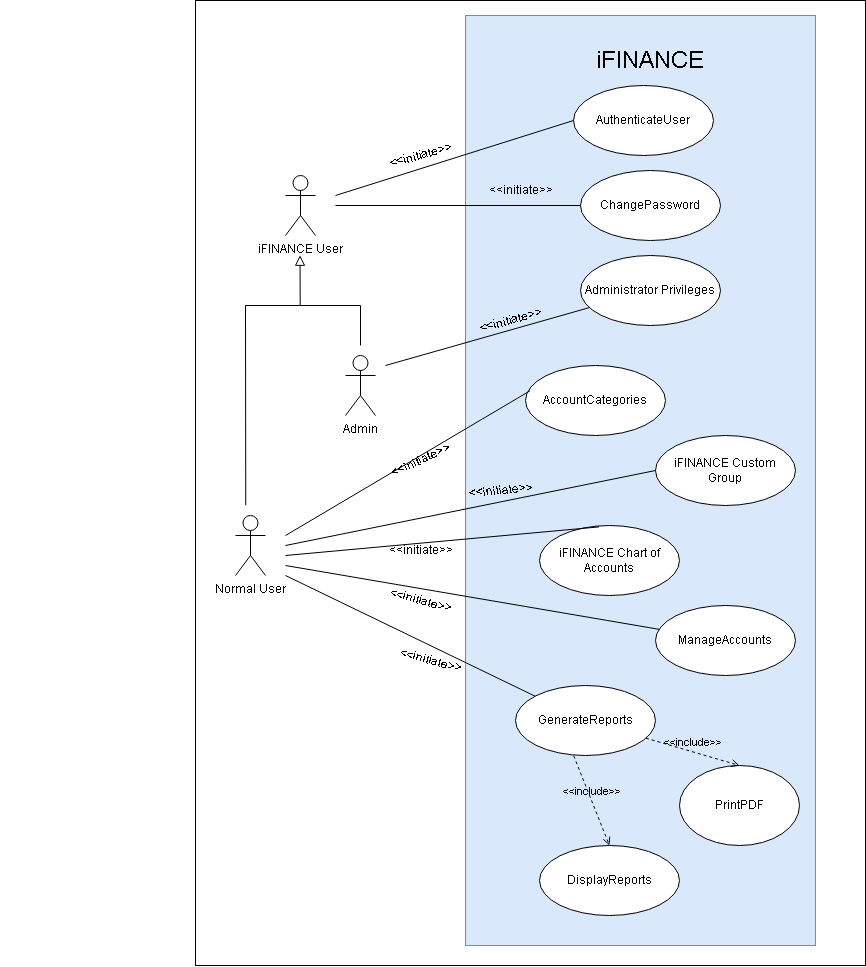

The diagram above was exported from draw.io. Its source (the exported page's mxGraphModel, read from the mxfile embedded in the PNG):
<mxGraphModel dx="1881" dy="724" grid="1" gridSize="10" guides="1" tooltips="1" connect="1" arrows="1" fold="1" page="1" pageScale="1" pageWidth="827" pageHeight="1169" background="none" math="0" shadow="0">
  <root>
    <object label="" User="General User" GeneralUser="" id="0">
      <mxCell />
    </object>
    <mxCell id="1" parent="0" />
    <mxCell id="hIq9C9AgqtqsbS_i61_g-1" value="" style="rounded=0;whiteSpace=wrap;html=1;gradientColor=none;direction=south;" vertex="1" parent="1">
      <mxGeometry y="365" width="670" height="965" as="geometry" />
    </mxCell>
    <object label="iFINANCE User" generalUser="generalUser" id="tGsYDq9xim13XWItiEiM-3">
      <mxCell style="shape=umlActor;verticalLabelPosition=bottom;verticalAlign=top;html=1;" parent="1" vertex="1">
        <mxGeometry x="90" y="540" width="30" height="60" as="geometry" />
      </mxCell>
    </object>
    <mxCell id="tGsYDq9xim13XWItiEiM-6" value="" style="rounded=0;whiteSpace=wrap;html=1;direction=south;fillColor=#dae8fc;strokeColor=#6c8ebf;" parent="1" vertex="1">
      <mxGeometry x="270" y="380" width="350" height="930" as="geometry" />
    </mxCell>
    <mxCell id="tGsYDq9xim13XWItiEiM-7" value="AuthenticateUser" style="ellipse;whiteSpace=wrap;html=1;" parent="1" vertex="1">
      <mxGeometry x="378" y="450" width="140" height="70" as="geometry" />
    </mxCell>
    <mxCell id="tGsYDq9xim13XWItiEiM-8" value="Administrator Privileges" style="ellipse;whiteSpace=wrap;html=1;" parent="1" vertex="1">
      <mxGeometry x="385" y="620" width="140" height="70" as="geometry" />
    </mxCell>
    <mxCell id="tGsYDq9xim13XWItiEiM-9" value="ChangePassword" style="ellipse;whiteSpace=wrap;html=1;" parent="1" vertex="1">
      <mxGeometry x="385" y="535" width="140" height="70" as="geometry" />
    </mxCell>
    <mxCell id="tGsYDq9xim13XWItiEiM-10" value="AccountCategories" style="ellipse;whiteSpace=wrap;html=1;" parent="1" vertex="1">
      <mxGeometry x="330" y="730" width="140" height="70" as="geometry" />
    </mxCell>
    <mxCell id="tGsYDq9xim13XWItiEiM-11" value="iFINANCE Custom Group" style="ellipse;whiteSpace=wrap;html=1;" parent="1" vertex="1">
      <mxGeometry x="460" y="800" width="140" height="70" as="geometry" />
    </mxCell>
    <mxCell id="tGsYDq9xim13XWItiEiM-12" value="iFINANCE Chart of Accounts" style="ellipse;whiteSpace=wrap;html=1;" parent="1" vertex="1">
      <mxGeometry x="344" y="890" width="140" height="70" as="geometry" />
    </mxCell>
    <mxCell id="tGsYDq9xim13XWItiEiM-13" value="ManageAccounts" style="ellipse;whiteSpace=wrap;html=1;" parent="1" vertex="1">
      <mxGeometry x="460" y="970" width="140" height="70" as="geometry" />
    </mxCell>
    <mxCell id="tGsYDq9xim13XWItiEiM-14" value="GenerateReports" style="ellipse;whiteSpace=wrap;html=1;" parent="1" vertex="1">
      <mxGeometry x="320" y="1050" width="140" height="70" as="geometry" />
    </mxCell>
    <mxCell id="tGsYDq9xim13XWItiEiM-15" value="DisplayReports" style="ellipse;whiteSpace=wrap;html=1;" parent="1" vertex="1">
      <mxGeometry x="344" y="1210" width="140" height="70" as="geometry" />
    </mxCell>
    <mxCell id="tGsYDq9xim13XWItiEiM-16" value="Normal User" style="shape=umlActor;verticalLabelPosition=bottom;verticalAlign=top;html=1;" parent="1" vertex="1">
      <mxGeometry x="40" y="880" width="30" height="60" as="geometry" />
    </mxCell>
    <mxCell id="tGsYDq9xim13XWItiEiM-18" value="Admin" style="shape=umlActor;verticalLabelPosition=bottom;verticalAlign=top;html=1;" parent="1" vertex="1">
      <mxGeometry x="150" y="720" width="30" height="60" as="geometry" />
    </mxCell>
    <mxCell id="tGsYDq9xim13XWItiEiM-25" value="" style="endArrow=none;html=1;rounded=0;" parent="1" target="tGsYDq9xim13XWItiEiM-8" edge="1">
      <mxGeometry width="50" height="50" relative="1" as="geometry">
        <mxPoint x="190" y="730" as="sourcePoint" />
        <mxPoint x="240" y="730" as="targetPoint" />
      </mxGeometry>
    </mxCell>
    <mxCell id="Iqy9FmWD5zqtFZsMJg5B-5" value="&lt;h1&gt;&lt;span style=&quot;font-weight: normal;&quot;&gt;iFINANCE&lt;/span&gt;&lt;/h1&gt;" style="text;strokeColor=none;align=center;fillColor=none;html=1;verticalAlign=middle;whiteSpace=wrap;rounded=0;fontStyle=1" parent="1" vertex="1">
      <mxGeometry x="392" y="410" width="126" height="30" as="geometry" />
    </mxCell>
    <mxCell id="Iqy9FmWD5zqtFZsMJg5B-9" value="" style="endArrow=none;html=1;rounded=0;entryX=0.031;entryY=0.363;entryDx=0;entryDy=0;entryPerimeter=0;" parent="1" target="tGsYDq9xim13XWItiEiM-10" edge="1">
      <mxGeometry width="50" height="50" relative="1" as="geometry">
        <mxPoint x="90" y="900" as="sourcePoint" />
        <mxPoint x="430" y="740" as="targetPoint" />
      </mxGeometry>
    </mxCell>
    <mxCell id="Iqy9FmWD5zqtFZsMJg5B-10" value="" style="endArrow=none;html=1;rounded=0;entryX=0;entryY=0.5;entryDx=0;entryDy=0;" parent="1" target="tGsYDq9xim13XWItiEiM-11" edge="1">
      <mxGeometry width="50" height="50" relative="1" as="geometry">
        <mxPoint x="90" y="910" as="sourcePoint" />
        <mxPoint x="430" y="950" as="targetPoint" />
      </mxGeometry>
    </mxCell>
    <mxCell id="Iqy9FmWD5zqtFZsMJg5B-11" value="" style="endArrow=none;html=1;rounded=0;entryX=0.426;entryY=0.02;entryDx=0;entryDy=0;entryPerimeter=0;" parent="1" target="tGsYDq9xim13XWItiEiM-12" edge="1">
      <mxGeometry width="50" height="50" relative="1" as="geometry">
        <mxPoint x="90" y="920" as="sourcePoint" />
        <mxPoint x="430" y="950" as="targetPoint" />
      </mxGeometry>
    </mxCell>
    <mxCell id="Iqy9FmWD5zqtFZsMJg5B-12" value="" style="endArrow=none;html=1;rounded=0;" parent="1" target="tGsYDq9xim13XWItiEiM-13" edge="1">
      <mxGeometry width="50" height="50" relative="1" as="geometry">
        <mxPoint x="90" y="930" as="sourcePoint" />
        <mxPoint x="390" y="1190" as="targetPoint" />
      </mxGeometry>
    </mxCell>
    <mxCell id="Iqy9FmWD5zqtFZsMJg5B-14" value="" style="endArrow=none;html=1;rounded=0;" parent="1" target="tGsYDq9xim13XWItiEiM-14" edge="1">
      <mxGeometry width="50" height="50" relative="1" as="geometry">
        <mxPoint x="90" y="940" as="sourcePoint" />
        <mxPoint x="310" y="1060" as="targetPoint" />
      </mxGeometry>
    </mxCell>
    <mxCell id="Iqy9FmWD5zqtFZsMJg5B-17" value="" style="endArrow=none;html=1;rounded=0;entryX=0;entryY=0.5;entryDx=0;entryDy=0;" parent="1" target="tGsYDq9xim13XWItiEiM-9" edge="1">
      <mxGeometry width="50" height="50" relative="1" as="geometry">
        <mxPoint x="140" y="570" as="sourcePoint" />
        <mxPoint x="310" y="630" as="targetPoint" />
      </mxGeometry>
    </mxCell>
    <mxCell id="Iqy9FmWD5zqtFZsMJg5B-20" value="" style="endArrow=none;html=1;rounded=0;exitX=0;exitY=0.5;exitDx=0;exitDy=0;" parent="1" source="tGsYDq9xim13XWItiEiM-7" edge="1">
      <mxGeometry width="50" height="50" relative="1" as="geometry">
        <mxPoint x="260" y="680" as="sourcePoint" />
        <mxPoint x="140" y="560" as="targetPoint" />
      </mxGeometry>
    </mxCell>
    <mxCell id="Iqy9FmWD5zqtFZsMJg5B-30" value="&amp;lt;&amp;lt;initiate&amp;gt;&amp;gt;" style="text;html=1;align=center;verticalAlign=middle;resizable=0;points=[];autosize=1;strokeColor=none;fillColor=none;rotation=-15;" parent="1" vertex="1">
      <mxGeometry x="180" y="505" width="90" height="30" as="geometry" />
    </mxCell>
    <mxCell id="Iqy9FmWD5zqtFZsMJg5B-31" value="&amp;lt;&amp;lt;initiate&amp;gt;&amp;gt;" style="text;html=1;align=center;verticalAlign=middle;resizable=0;points=[];autosize=1;strokeColor=none;fillColor=none;" parent="1" vertex="1">
      <mxGeometry x="280" y="540" width="90" height="30" as="geometry" />
    </mxCell>
    <mxCell id="Iqy9FmWD5zqtFZsMJg5B-32" value="&amp;lt;&amp;lt;initiate&amp;gt;&amp;gt;" style="text;html=1;align=center;verticalAlign=middle;resizable=0;points=[];autosize=1;strokeColor=none;fillColor=none;rotation=-15;" parent="1" vertex="1">
      <mxGeometry x="270" y="670" width="90" height="30" as="geometry" />
    </mxCell>
    <mxCell id="Iqy9FmWD5zqtFZsMJg5B-33" value="&amp;lt;&amp;lt;initiate&amp;gt;&amp;gt;" style="text;html=1;align=center;verticalAlign=middle;resizable=0;points=[];autosize=1;strokeColor=none;fillColor=none;rotation=-25;" parent="1" vertex="1">
      <mxGeometry x="180" y="810" width="90" height="30" as="geometry" />
    </mxCell>
    <mxCell id="Iqy9FmWD5zqtFZsMJg5B-34" value="&amp;lt;&amp;lt;initiate&amp;gt;&amp;gt;" style="text;html=1;align=center;verticalAlign=middle;resizable=0;points=[];autosize=1;strokeColor=none;fillColor=none;rotation=-5;" parent="1" vertex="1">
      <mxGeometry x="260" y="840" width="90" height="30" as="geometry" />
    </mxCell>
    <mxCell id="Iqy9FmWD5zqtFZsMJg5B-35" value="&amp;lt;&amp;lt;initiate&amp;gt;&amp;gt;" style="text;html=1;align=center;verticalAlign=middle;resizable=0;points=[];autosize=1;strokeColor=none;fillColor=none;" parent="1" vertex="1">
      <mxGeometry x="180" y="900" width="90" height="30" as="geometry" />
    </mxCell>
    <mxCell id="Iqy9FmWD5zqtFZsMJg5B-36" value="&amp;lt;&amp;lt;initiate&amp;gt;&amp;gt;" style="text;html=1;align=center;verticalAlign=middle;resizable=0;points=[];autosize=1;strokeColor=none;fillColor=none;rotation=15;" parent="1" vertex="1">
      <mxGeometry x="180" y="950" width="90" height="30" as="geometry" />
    </mxCell>
    <mxCell id="Iqy9FmWD5zqtFZsMJg5B-37" value="&amp;lt;&amp;lt;initiate&amp;gt;&amp;gt;" style="text;html=1;align=center;verticalAlign=middle;resizable=0;points=[];autosize=1;strokeColor=none;fillColor=none;rotation=15;" parent="1" vertex="1">
      <mxGeometry x="190" y="1010" width="90" height="30" as="geometry" />
    </mxCell>
    <mxCell id="Iqy9FmWD5zqtFZsMJg5B-44" value="GeneralizationSet1" style="endArrow=block;rounded=0;align=center;verticalAlign=bottom;endFill=0;labelBackgroundColor=none;endSize=8;html=1;textOpacity=0;entryX=0.264;entryY=0.844;entryDx=0;entryDy=0;entryPerimeter=0;" parent="1" edge="1" target="hIq9C9AgqtqsbS_i61_g-1">
      <mxGeometry x="1" y="212" relative="1" as="geometry">
        <mxPoint x="104.71" y="670" as="sourcePoint" />
        <mxPoint x="104.71" y="630" as="targetPoint" />
        <mxPoint x="-40" y="-97" as="offset" />
      </mxGeometry>
    </mxCell>
    <mxCell id="Iqy9FmWD5zqtFZsMJg5B-45" value="" style="resizable=0;html=1;align=center;verticalAlign=top;labelBackgroundColor=none;" parent="Iqy9FmWD5zqtFZsMJg5B-44" connectable="0" vertex="1">
      <mxGeometry relative="1" as="geometry" />
    </mxCell>
    <mxCell id="-S73Yt_Rms3B7PG31S5t-3" value="PrintPDF" style="ellipse;whiteSpace=wrap;html=1;" parent="1" vertex="1">
      <mxGeometry x="484" y="1130" width="120" height="80" as="geometry" />
    </mxCell>
    <mxCell id="-S73Yt_Rms3B7PG31S5t-9" value="&amp;lt;&amp;lt;include&amp;gt;&amp;gt;" style="html=1;verticalAlign=bottom;labelBackgroundColor=none;endArrow=open;endFill=0;dashed=1;rounded=0;entryX=0.5;entryY=0;entryDx=0;entryDy=0;exitX=0.416;exitY=1.005;exitDx=0;exitDy=0;exitPerimeter=0;" parent="1" source="tGsYDq9xim13XWItiEiM-14" target="tGsYDq9xim13XWItiEiM-15" edge="1">
      <mxGeometry width="160" relative="1" as="geometry">
        <mxPoint x="414" y="1200" as="sourcePoint" />
        <mxPoint x="574" y="1200" as="targetPoint" />
      </mxGeometry>
    </mxCell>
    <mxCell id="-S73Yt_Rms3B7PG31S5t-10" value="&amp;lt;&amp;lt;include&amp;gt;&amp;gt;" style="html=1;verticalAlign=bottom;labelBackgroundColor=none;endArrow=open;endFill=0;dashed=1;rounded=0;entryX=0.5;entryY=0;entryDx=0;entryDy=0;" parent="1" source="tGsYDq9xim13XWItiEiM-14" target="-S73Yt_Rms3B7PG31S5t-3" edge="1">
      <mxGeometry x="-0.0107" width="160" relative="1" as="geometry">
        <mxPoint x="450" y="1200" as="sourcePoint" />
        <mxPoint x="610" y="1200" as="targetPoint" />
        <mxPoint as="offset" />
      </mxGeometry>
    </mxCell>
    <mxCell id="hIq9C9AgqtqsbS_i61_g-4" value="" style="endArrow=none;html=1;rounded=0;exitX=0.523;exitY=0.925;exitDx=0;exitDy=0;exitPerimeter=0;" edge="1" parent="1" source="hIq9C9AgqtqsbS_i61_g-1">
      <mxGeometry width="50" height="50" relative="1" as="geometry">
        <mxPoint x="50" y="860" as="sourcePoint" />
        <mxPoint x="165" y="710" as="targetPoint" />
        <Array as="points">
          <mxPoint x="50" y="670" />
          <mxPoint x="165" y="670" />
        </Array>
      </mxGeometry>
    </mxCell>
  </root>
</mxGraphModel>